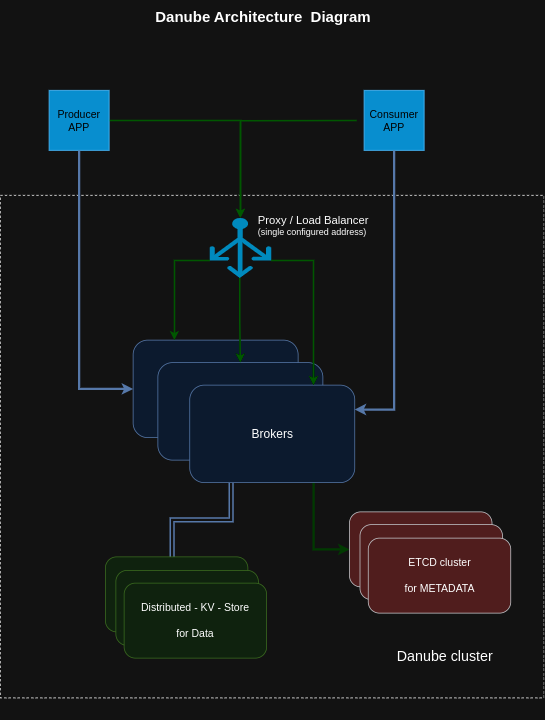

The diagram above was exported from draw.io. Its source (the exported page's mxGraphModel, read from the mxfile embedded in the PNG):
<mxGraphModel dx="1119" dy="1082" grid="1" gridSize="10" guides="1" tooltips="1" connect="1" arrows="1" fold="1" page="1" pageScale="1" pageWidth="850" pageHeight="1100" math="0" shadow="0">
  <root>
    <mxCell id="0" />
    <mxCell id="1" parent="0" />
    <mxCell id="8iU1ibWtmRcW2h2Wi8mQ-24" value="" style="rounded=0;whiteSpace=wrap;html=1;fillColor=none;dashed=1;" parent="1" vertex="1">
      <mxGeometry x="75" y="260" width="725" height="670" as="geometry" />
    </mxCell>
    <mxCell id="24" value="Danube Architecture  Diagram" style="text;strokeColor=none;fillColor=none;align=left;verticalAlign=middle;fontSize=20;fontStyle=1" parent="1" vertex="1">
      <mxGeometry x="280" width="180" height="40" as="geometry" />
    </mxCell>
    <mxCell id="U23DNnXVIod6ilDN3Abn-25" style="edgeStyle=orthogonalEdgeStyle;rounded=0;orthogonalLoop=1;jettySize=auto;html=1;exitX=1;exitY=0.5;exitDx=0;exitDy=0;fillColor=#d5e8d4;strokeColor=#66FF66;strokeWidth=2;" edge="1" parent="1" source="33hAIPkYuT64pA1XPmzQ-24" target="U23DNnXVIod6ilDN3Abn-24">
      <mxGeometry relative="1" as="geometry" />
    </mxCell>
    <mxCell id="33hAIPkYuT64pA1XPmzQ-24" value="Producer&lt;div style=&quot;font-size: 14px;&quot;&gt;APP&lt;/div&gt;" style="whiteSpace=wrap;html=1;aspect=fixed;align=center;fillColor=#1ba1e2;fontColor=#ffffff;strokeColor=#006EAF;fontSize=14;" parent="1" vertex="1">
      <mxGeometry x="140" y="120" width="80" height="80" as="geometry" />
    </mxCell>
    <mxCell id="33hAIPkYuT64pA1XPmzQ-42" style="edgeStyle=orthogonalEdgeStyle;rounded=0;orthogonalLoop=1;jettySize=auto;html=1;entryX=0.5;entryY=0;entryDx=0;entryDy=0;fillColor=#d5e8d4;strokeColor=#66FF66;strokeWidth=2;entryPerimeter=0;" parent="1" target="U23DNnXVIod6ilDN3Abn-24" edge="1">
      <mxGeometry relative="1" as="geometry">
        <mxPoint x="550" y="160" as="sourcePoint" />
        <mxPoint x="437.5" y="310" as="targetPoint" />
      </mxGeometry>
    </mxCell>
    <mxCell id="33hAIPkYuT64pA1XPmzQ-25" value="&lt;div style=&quot;font-size: 14px;&quot;&gt;Consumer&lt;/div&gt;&lt;div style=&quot;font-size: 14px;&quot;&gt;APP&lt;/div&gt;" style="whiteSpace=wrap;html=1;aspect=fixed;align=center;fillColor=#1ba1e2;fontColor=#ffffff;strokeColor=#006EAF;fontSize=14;" parent="1" vertex="1">
      <mxGeometry x="560" y="120" width="80" height="80" as="geometry" />
    </mxCell>
    <mxCell id="33hAIPkYuT64pA1XPmzQ-51" style="edgeStyle=orthogonalEdgeStyle;rounded=0;orthogonalLoop=1;jettySize=auto;html=1;exitX=0;exitY=0.71;exitDx=0;exitDy=0;entryX=0.25;entryY=0;entryDx=0;entryDy=0;fillColor=#d5e8d4;strokeColor=#66FF66;exitPerimeter=0;strokeWidth=2;" parent="1" source="U23DNnXVIod6ilDN3Abn-24" target="33hAIPkYuT64pA1XPmzQ-29" edge="1">
      <mxGeometry relative="1" as="geometry">
        <mxPoint x="352.5" y="400" as="sourcePoint" />
      </mxGeometry>
    </mxCell>
    <mxCell id="33hAIPkYuT64pA1XPmzQ-29" value="" style="rounded=1;whiteSpace=wrap;html=1;fillColor=#dae8fc;strokeColor=#6c8ebf;" parent="1" vertex="1">
      <mxGeometry x="252" y="453" width="220" height="130" as="geometry" />
    </mxCell>
    <mxCell id="33hAIPkYuT64pA1XPmzQ-30" value="" style="rounded=1;whiteSpace=wrap;html=1;fillColor=#dae8fc;strokeColor=#6c8ebf;" parent="1" vertex="1">
      <mxGeometry x="285" y="483" width="220" height="130" as="geometry" />
    </mxCell>
    <mxCell id="33hAIPkYuT64pA1XPmzQ-56" style="edgeStyle=orthogonalEdgeStyle;rounded=0;orthogonalLoop=1;jettySize=auto;html=1;exitX=0.25;exitY=1;exitDx=0;exitDy=0;entryX=0.468;entryY=0.02;entryDx=0;entryDy=0;shape=link;strokeWidth=2;fillColor=#dae8fc;strokeColor=#6c8ebf;entryPerimeter=0;" parent="1" source="33hAIPkYuT64pA1XPmzQ-31" target="33hAIPkYuT64pA1XPmzQ-35" edge="1">
      <mxGeometry relative="1" as="geometry">
        <mxPoint x="360" y="870" as="targetPoint" />
      </mxGeometry>
    </mxCell>
    <mxCell id="Q0_SUEhgfi-__52N39sX-30" style="edgeStyle=orthogonalEdgeStyle;rounded=0;orthogonalLoop=1;jettySize=auto;html=1;exitX=0.75;exitY=1;exitDx=0;exitDy=0;entryX=0;entryY=0.5;entryDx=0;entryDy=0;strokeColor=#99FF99;strokeWidth=3;" parent="1" source="33hAIPkYuT64pA1XPmzQ-31" target="Q0_SUEhgfi-__52N39sX-25" edge="1">
      <mxGeometry relative="1" as="geometry" />
    </mxCell>
    <mxCell id="33hAIPkYuT64pA1XPmzQ-31" value="&lt;font style=&quot;font-size: 16px;&quot;&gt;Brokers&lt;/font&gt;" style="rounded=1;whiteSpace=wrap;html=1;fillColor=#dae8fc;strokeColor=#6c8ebf;" parent="1" vertex="1">
      <mxGeometry x="327.5" y="513" width="220" height="130" as="geometry" />
    </mxCell>
    <mxCell id="33hAIPkYuT64pA1XPmzQ-35" value="" style="rounded=1;whiteSpace=wrap;html=1;fillColor=#d5e8d4;strokeColor=#82b366;" parent="1" vertex="1">
      <mxGeometry x="215" y="742" width="190" height="100" as="geometry" />
    </mxCell>
    <mxCell id="33hAIPkYuT64pA1XPmzQ-38" value="" style="rounded=1;whiteSpace=wrap;html=1;fillColor=#d5e8d4;strokeColor=#82b366;" parent="1" vertex="1">
      <mxGeometry x="229" y="760" width="190" height="100" as="geometry" />
    </mxCell>
    <mxCell id="33hAIPkYuT64pA1XPmzQ-39" value="&lt;font style=&quot;font-size: 14px;&quot;&gt;Distributed - KV - Store&lt;/font&gt;&lt;div style=&quot;font-size: 14px;&quot;&gt;&lt;font style=&quot;font-size: 14px;&quot;&gt;&lt;br&gt;&lt;/font&gt;&lt;div style=&quot;&quot;&gt;&lt;font style=&quot;font-size: 14px;&quot;&gt;for Data&lt;/font&gt;&lt;/div&gt;&lt;/div&gt;" style="rounded=1;whiteSpace=wrap;html=1;fillColor=#d5e8d4;strokeColor=#82b366;" parent="1" vertex="1">
      <mxGeometry x="240" y="777" width="190" height="100" as="geometry" />
    </mxCell>
    <mxCell id="33hAIPkYuT64pA1XPmzQ-53" style="edgeStyle=orthogonalEdgeStyle;rounded=0;orthogonalLoop=1;jettySize=auto;html=1;exitX=1;exitY=0.71;exitDx=0;exitDy=0;entryX=0.75;entryY=0;entryDx=0;entryDy=0;fillColor=#d5e8d4;strokeColor=#66FF66;exitPerimeter=0;strokeWidth=2;" parent="1" source="U23DNnXVIod6ilDN3Abn-24" target="33hAIPkYuT64pA1XPmzQ-31" edge="1">
      <mxGeometry relative="1" as="geometry">
        <mxPoint x="437.5" y="400" as="sourcePoint" />
      </mxGeometry>
    </mxCell>
    <mxCell id="33hAIPkYuT64pA1XPmzQ-52" style="edgeStyle=orthogonalEdgeStyle;rounded=0;orthogonalLoop=1;jettySize=auto;html=1;exitX=0.49;exitY=1;exitDx=0;exitDy=0;fillColor=#d5e8d4;strokeColor=#66FF66;exitPerimeter=0;strokeWidth=2;" parent="1" source="U23DNnXVIod6ilDN3Abn-24" target="33hAIPkYuT64pA1XPmzQ-30" edge="1">
      <mxGeometry relative="1" as="geometry">
        <mxPoint x="395" y="400" as="sourcePoint" />
      </mxGeometry>
    </mxCell>
    <mxCell id="Q0_SUEhgfi-__52N39sX-25" value="" style="rounded=1;whiteSpace=wrap;html=1;fillColor=#ffcccc;strokeColor=#36393d;" parent="1" vertex="1">
      <mxGeometry x="540.5" y="682" width="190" height="100" as="geometry" />
    </mxCell>
    <mxCell id="Q0_SUEhgfi-__52N39sX-26" value="" style="rounded=1;whiteSpace=wrap;html=1;fillColor=#ffcccc;strokeColor=#36393d;" parent="1" vertex="1">
      <mxGeometry x="554.5" y="699" width="190" height="100" as="geometry" />
    </mxCell>
    <mxCell id="Q0_SUEhgfi-__52N39sX-27" value="&lt;div style=&quot;font-size: 14px;&quot;&gt;&lt;font style=&quot;font-size: 14px;&quot;&gt;ETCD cluster&lt;/font&gt;&lt;/div&gt;&lt;div style=&quot;font-size: 14px;&quot;&gt;&lt;font style=&quot;font-size: 14px;&quot;&gt;&lt;br&gt;&lt;/font&gt;&lt;/div&gt;&lt;div style=&quot;font-size: 14px;&quot;&gt;&lt;font style=&quot;font-size: 14px;&quot;&gt;for METADATA&lt;/font&gt;&lt;/div&gt;" style="rounded=1;whiteSpace=wrap;html=1;fillColor=#ffcccc;strokeColor=#36393d;" parent="1" vertex="1">
      <mxGeometry x="565.5" y="717" width="190" height="100" as="geometry" />
    </mxCell>
    <mxCell id="Q0_SUEhgfi-__52N39sX-31" value="Danube cluster" style="text;html=1;align=center;verticalAlign=middle;whiteSpace=wrap;rounded=0;fontSize=19;" parent="1" vertex="1">
      <mxGeometry x="567.5" y="860" width="200" height="30" as="geometry" />
    </mxCell>
    <mxCell id="Q0_SUEhgfi-__52N39sX-33" style="edgeStyle=orthogonalEdgeStyle;rounded=0;orthogonalLoop=1;jettySize=auto;html=1;exitX=0.5;exitY=1;exitDx=0;exitDy=0;" parent="1" edge="1">
      <mxGeometry relative="1" as="geometry">
        <mxPoint x="457.5" y="950" as="sourcePoint" />
        <mxPoint x="457.5" y="950" as="targetPoint" />
      </mxGeometry>
    </mxCell>
    <mxCell id="lq-8OzzcJO2K2Gqxquc0-24" value="" style="edgeStyle=orthogonalEdgeStyle;rounded=0;orthogonalLoop=1;jettySize=auto;html=1;exitX=0.5;exitY=1;exitDx=0;exitDy=0;entryX=0;entryY=0.5;entryDx=0;entryDy=0;fillColor=#dae8fc;strokeColor=#6c8ebf;strokeWidth=3;" parent="1" source="33hAIPkYuT64pA1XPmzQ-24" target="33hAIPkYuT64pA1XPmzQ-29" edge="1">
      <mxGeometry relative="1" as="geometry">
        <mxPoint x="180" y="200" as="sourcePoint" />
        <mxPoint x="90" y="615" as="targetPoint" />
      </mxGeometry>
    </mxCell>
    <mxCell id="lq-8OzzcJO2K2Gqxquc0-25" value="" style="edgeStyle=orthogonalEdgeStyle;rounded=0;orthogonalLoop=1;jettySize=auto;html=1;exitX=0.5;exitY=1;exitDx=0;exitDy=0;entryX=1;entryY=0.25;entryDx=0;entryDy=0;fillColor=#dae8fc;strokeColor=#6c8ebf;strokeWidth=3;" parent="1" source="33hAIPkYuT64pA1XPmzQ-25" target="33hAIPkYuT64pA1XPmzQ-31" edge="1">
      <mxGeometry relative="1" as="geometry">
        <mxPoint x="600" y="200" as="sourcePoint" />
        <mxPoint x="825" y="615" as="targetPoint" />
      </mxGeometry>
    </mxCell>
    <mxCell id="U23DNnXVIod6ilDN3Abn-24" value="" style="verticalLabelPosition=bottom;html=1;verticalAlign=top;align=center;strokeColor=none;fillColor=#00BEF2;shape=mxgraph.azure.load_balancer_generic;pointerEvents=1;" vertex="1" parent="1">
      <mxGeometry x="354" y="290" width="82" height="80" as="geometry" />
    </mxCell>
    <mxCell id="U23DNnXVIod6ilDN3Abn-26" value="Proxy / Load Balancer&lt;div style=&quot;text-align: left; font-size: 12px;&quot;&gt;(single configured address)&lt;/div&gt;" style="text;html=1;align=center;verticalAlign=middle;whiteSpace=wrap;rounded=0;strokeWidth=1;fontSize=15;" vertex="1" parent="1">
      <mxGeometry x="405" y="280" width="175" height="40" as="geometry" />
    </mxCell>
  </root>
</mxGraphModel>